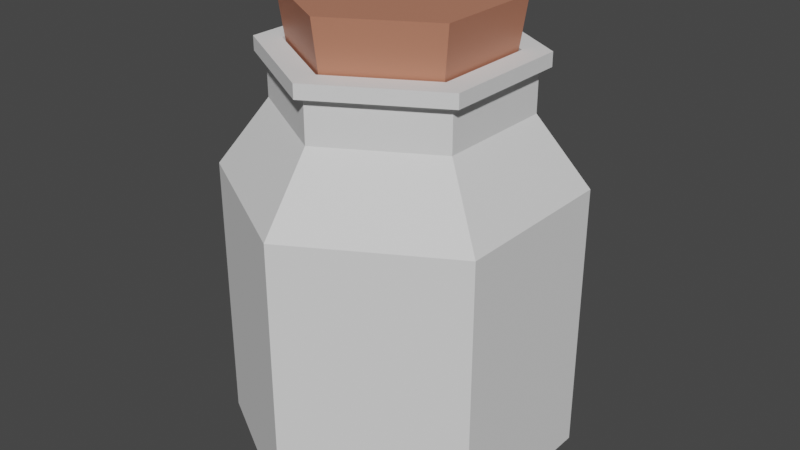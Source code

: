 # Source: sand_element.blend  (saved by Blender 2.92.15; exported with 4.5.12 LTS)
import bpy
from mathutils import Matrix  # noqa: F401  (used for matrix-valued properties, if any)

bpy.ops.wm.read_factory_settings(use_empty=True)
scene = bpy.context.scene
scene.name = 'Scene'

# ---- collections
col_collection = bpy.data.collections.new('Collection'); scene.collection.children.link(col_collection)

# ---- materials (node trees are filled in below, after node groups)
mat_material_001 = bpy.data.materials.new('Material.001')
mat_material_001.use_transparent_shadow = False
mat_stopper_element = bpy.data.materials.new('stopper_element')
mat_stopper_element.use_transparent_shadow = False
mat_stopper_element.diffuse_color = (0.5173, 0.2051, 0.1286, 1.0)
mat_sand = bpy.data.materials.new('sand')
mat_sand.use_transparent_shadow = False
mat_sand.diffuse_color = (0.6739, 0.5008, 0.2276, 1.0)

# ---- material node trees
mat_material_001.use_nodes = True; mat_material_001.node_tree.nodes.clear()
_N = mat_material_001.node_tree.nodes; _L = mat_material_001.node_tree.links
n0 = _N.new('ShaderNodeOutputMaterial'); n0.name = 'Material Output'; n0.location = (300, 300)
n1 = _N.new('ShaderNodeBsdfPrincipled'); n1.name = 'Principled BSDF'; n1.location = (10, 300)
n1.distribution = 'GGX'
n1.subsurface_method = 'RANDOM_WALK_SKIN'
n1.inputs[2].default_value = 1.0
n1.inputs[3].default_value = 1.45
n1.inputs[27].default_value = (0.0, 0.0, 0.0, 1.0)
n1.inputs[28].default_value = 1.0
_L.new(n1.outputs[0], n0.inputs[0])
n0.is_active_output = True
mat_stopper_element.use_nodes = True; mat_stopper_element.node_tree.nodes.clear()
_N = mat_stopper_element.node_tree.nodes; _L = mat_stopper_element.node_tree.links
n0 = _N.new('ShaderNodeBsdfPrincipled'); n0.name = 'Principled BSDF'; n0.location = (10, 300)
n0.distribution = 'GGX'
n0.subsurface_method = 'RANDOM_WALK_SKIN'
n0.inputs[0].default_value = (0.5173, 0.2051, 0.1286, 1.0)
n0.inputs[3].default_value = 1.45
n0.inputs[27].default_value = (0.0, 0.0, 0.0, 1.0)
n0.inputs[28].default_value = 1.0
n1 = _N.new('ShaderNodeOutputMaterial'); n1.name = 'Material Output'; n1.location = (300, 300)
_L.new(n0.outputs[0], n1.inputs[0])
n1.is_active_output = True
mat_sand.use_nodes = True; mat_sand.node_tree.nodes.clear()
_N = mat_sand.node_tree.nodes; _L = mat_sand.node_tree.links
n0 = _N.new('ShaderNodeBsdfPrincipled'); n0.name = 'Principled BSDF'; n0.location = (10, 300)
n0.distribution = 'GGX'
n0.subsurface_method = 'RANDOM_WALK_SKIN'
n0.inputs[0].default_value = (0.6739, 0.5008, 0.2276, 1.0)
n0.inputs[3].default_value = 1.45
n0.inputs[27].default_value = (0.0, 0.0, 0.0, 1.0)
n0.inputs[28].default_value = 1.0
n1 = _N.new('ShaderNodeOutputMaterial'); n1.name = 'Material Output'; n1.location = (300, 300)
_L.new(n0.outputs[0], n1.inputs[0])
n1.is_active_output = True

# ---- world
world_world = bpy.data.worlds.new('World'); scene.world = world_world
world_world.use_nodes = True; world_world.node_tree.nodes.clear()
_N = world_world.node_tree.nodes; _L = world_world.node_tree.links
n0 = _N.new('ShaderNodeOutputWorld'); n0.name = 'World Output'; n0.location = (300, 300)
n1 = _N.new('ShaderNodeBackground'); n1.name = 'Background'; n1.location = (10, 300)
n1.inputs[0].default_value = (0.05088, 0.05088, 0.05088, 1.0)
_L.new(n1.outputs[0], n0.inputs[0])
n0.is_active_output = True
world_world.color = (0.05088, 0.05088, 0.05088)
world_world.use_sun_shadow = False
world_world.sun_shadow_jitter_overblur = 0.0

# ---- meshes
me_cylinder = bpy.data.meshes.new('Cylinder')
me_cylinder.from_pydata([(0.0, 0.8, 0.15), (0.0, 1.0, 0.0), (0.0, 0.7, 2.0), (0.0, 0.56, 2.0), (0.6928, 0.4, 0.15), (0.866, 0.5, 0.0), (0.6062, 0.35, 2.0), (0.485, 0.28, 2.0), (0.6928, -0.4, 0.15), (0.866, -0.5, 0.0), (0.6062, -0.35, 2.0), (0.485, -0.28, 2.0), (-8.941e-08, -1.0, 0.0), (-7.451e-08, -0.8, 0.15), (-7.451e-08, -0.7, 2.0), (-5.96e-08, -0.56, 2.0), (-0.866, -0.5, 0.0), (-0.6928, -0.4, 0.15), (-0.6062, -0.35, 2.0), (-0.485, -0.28, 2.0), (-0.866, 0.5, 0.0), (-0.6928, 0.4, 0.15), (-0.6062, 0.35, 2.0), (-0.485, 0.28, 2.0), (0.0, 1.0, 1.6), (0.0, 0.8, 1.6), (0.866, 0.5, 1.6), (0.6928, 0.4, 1.6), (0.866, -0.5, 1.6), (0.6928, -0.4, 1.6), (-7.451e-08, -0.8, 1.6), (-8.941e-08, -1.0, 1.6), (-0.866, -0.5, 1.6), (-0.6928, -0.4, 1.6), (-0.6928, 0.4, 1.6), (-0.866, 0.5, 1.6), (0.6062, 0.35, 2.25), (0.485, 0.28, 2.25), (0.0, 0.56, 2.25), (0.0, 0.7, 2.25), (0.485, -0.28, 2.25), (0.6062, -0.35, 2.25), (-4.47e-08, -0.56, 2.25), (-5.96e-08, -0.7, 2.25), (-0.485, -0.28, 2.25), (-0.6062, -0.35, 2.25), (-0.6062, 0.35, 2.25), (-0.485, 0.28, 2.25), (0.5286, 0.3052, 2.25), (0.6608, 0.3815, 2.25), (0.0, 0.763, 2.25), (0.0, 0.6104, 2.25), (0.5286, -0.3052, 2.25), (0.6608, -0.3815, 2.25), (-5.96e-08, -0.763, 2.25), (-4.47e-08, -0.6104, 2.25), (-0.6608, -0.3815, 2.25), (-0.5286, -0.3052, 2.25), (-0.6608, 0.3815, 2.25), (-0.5286, 0.3052, 2.25), (0.6608, 0.3815, 2.33), (0.0, 0.763, 2.33), (0.6608, -0.3815, 2.33), (-5.96e-08, -0.763, 2.33), (-0.6608, -0.3815, 2.33), (-0.6608, 0.3815, 2.33), (0.3637, -0.35, 2.25), (-0.1212, 0.49, 2.25), (0.5286, 0.3052, 2.33), (-0.3637, -0.35, 2.25), (-0.5286, 0.3052, 2.33), (-4.47e-08, -0.6104, 2.33), (-0.485, -0.14, 2.25), (0.1212, 0.49, 2.25), (-0.5286, -0.3052, 2.33), (0.5286, -0.3052, 2.33), (0.0, 0.6104, 2.33), (-0.5286, -0.1526, 2.25), (-0.3965, -0.3815, 2.25), (0.4413, -0.3052, 2.25), (0.2587, -0.4106, 2.133), (-0.2275, 0.4287, 2.177), (-0.04365, 0.5348, 2.25), (-0.4413, -0.3052, 2.25), (0.04365, 0.5348, 2.25), (0.1618, 0.4666, 2.167), (0.3637, -0.35, 2.25), (0.3637, -0.35, 2.25), (-0.1212, 0.49, 2.25), (-0.1212, 0.49, 2.25), (-0.3637, -0.35, 2.25), (0.1212, 0.49, 2.25), (0.1212, 0.49, 2.25), (-0.3965, -0.3815, 2.25), (-0.485, -0.2296, 2.25), (-0.5059, -0.219, 2.25), (0.485, -0.14, 2.25), (0.4413, -0.3052, 2.25), (-0.04365, 0.5348, 2.25), (0.04365, 0.5348, 2.25), (0.5648, 0.0, 2.25), (-0.4426, -0.3286, 2.25), (-0.3464, 0.6, 0.875), (-0.6928, 0.0, 0.875), (0.2309, 0.4, 0.15), (0.4619, -2.98e-08, 0.15), (-0.2309, -0.4, 0.15), (-0.4619, -2.98e-08, 0.15), (-0.2309, 0.4, 0.15), (-0.485, 0.0, 2.125), (-0.485, -0.168, 2.2), (0.3464, 0.6, 0.875), (0.0, 0.55, 2.012), (1.525e-09, 0.6344, 2.612), (0.4763, 0.275, 2.012), (0.5494, 0.3172, 2.612), (0.4763, -0.275, 2.012), (0.5494, -0.3172, 2.612), (-4.808e-08, -0.55, 2.012), (-5.394e-08, -0.6344, 2.612), (-0.4763, -0.275, 2.012), (-0.5494, -0.3172, 2.612), (-0.4763, 0.275, 2.012), (-0.5494, 0.3172, 2.612)], [], [(24, 2, 6, 26), (26, 6, 10, 28), (28, 10, 14, 31), (31, 14, 18, 32), (14, 10, 41, 43), (32, 18, 22, 35), (35, 22, 2, 24), (16, 20, 1, 5, 9, 12), (20, 35, 24, 1), (16, 32, 35, 20), (12, 31, 32, 16), (9, 28, 31, 12), (5, 26, 28, 9), (1, 24, 26, 5), (48, 52, 100), (52, 41, 36, 48, 100), (48, 36, 39, 46, 45, 43, 41, 52, 55, 78, 57, 77, 59, 51), (2, 22, 46, 39), (18, 14, 43, 45), (10, 6, 36, 41), (22, 18, 45, 46), (6, 2, 39, 36), (45, 43, 41, 36, 39, 46, 58, 50, 49, 53, 54, 56), (56, 58, 46, 45), (78, 93, 55), (69, 42, 87, 86, 97, 40, 96, 37, 73, 84, 38, 82, 67, 47, 72, 77, 59, 51, 48, 52, 55, 93), (40, 97, 79), (41, 43, 45, 46, 39, 36, 48, 51, 59, 77, 57, 78, 55, 52), (36, 41, 52, 100, 48), (48, 100, 52), (78, 57, 93), (83, 101, 44), (95, 94, 44), (57, 77, 72, 94, 95, 44, 101, 83, 69, 93), (75, 71, 63, 62, 60, 61, 76, 68), (76, 61, 65, 64, 63, 71, 74, 70), (53, 49, 60, 62), (58, 56, 64, 65), (54, 53, 62, 63), (49, 50, 61, 60), (50, 58, 65, 61), (56, 54, 63, 64), (92, 84, 73, 91), (84, 99, 38), (38, 98, 82), (42, 69, 83, 44, 90), (88, 67, 89), (93, 78, 55), (57, 78, 93), (68, 48, 52, 75), (77, 59, 70, 74, 57), (75, 52, 55, 71), (48, 68, 76, 51), (70, 59, 51, 76), (74, 71, 55, 78, 57), (3, 25, 7), (7, 25, 27), (7, 27, 11), (11, 27, 29), (11, 29, 15), (15, 29, 30), (19, 15, 30), (19, 30, 33), (80, 11, 15, 42), (40, 11, 80, 42, 87, 86), (34, 23, 19, 33), (23, 34, 3), (3, 34, 25), (13, 8, 4, 104, 105), (17, 13, 105, 104, 4, 0, 21, 108, 107, 106), (107, 108, 21, 17, 106), (25, 34, 21, 0, 102), (0, 25, 102), (33, 17, 21, 103, 34), (21, 34, 103), (13, 17, 33, 30), (8, 13, 30, 29), (4, 8, 29, 27), (27, 25, 0, 4, 111), (4, 27, 111), (47, 23, 3, 38, 81), (47, 81, 38, 89, 88), (19, 44, 90, 42, 15), (37, 7, 40, 96), (7, 11, 40), (110, 109, 72, 94), (94, 44, 19, 23, 47, 72, 109, 110), (7, 37, 85, 3), (92, 38, 3, 85, 37, 91), (91, 73, 84, 92), (90, 69, 42), (101, 83, 44), (93, 69, 83, 101, 44, 95, 94, 72, 77, 57), (72, 47, 67, 82, 38, 84, 73, 37, 96, 40, 97, 86, 87, 42, 69, 93, 55, 52, 48, 51, 59, 77), (67, 88, 89), (44, 83, 90), (40, 79, 66, 87, 86, 97), (84, 38, 99), (38, 82, 98), (44, 94, 95), (112, 113, 115, 114), (114, 115, 117, 116), (116, 117, 119, 118), (118, 119, 121, 120), (115, 113, 123, 121, 119, 117), (120, 121, 123, 122), (122, 123, 113, 112), (112, 114, 116, 118, 120, 122)])
me_cylinder.polygons.foreach_set('material_index', [0, 0, 0, 0, 0, 0, 0, 0, 0, 0, 0, 0, 0, 0, 0, 0, 0, 0, 0, 0, 0, 0, 0, 0, 0, 0, 0, 0, 0, 0, 0, 0, 0, 0, 0, 0, 0, 0, 0, 0, 0, 0, 0, 0, 0, 0, 0, 0, 0, 0, 0, 0, 0, 0, 0, 0, 0, 0, 0, 0, 0, 0, 0, 0, 0, 0, 0, 0, 0, 0, 0, 0, 0, 0, 0, 0, 0, 0, 0, 0, 0, 0, 0, 0, 0, 0, 0, 0, 0, 0, 0, 0, 0, 0, 0, 0, 0, 0, 0, 0, 1, 1, 1, 1, 1, 1, 1, 1])
_uv = me_cylinder.uv_layers.new(name='UVMap')
_uv.uv.foreach_set('vector', [1.0, 0.9, 1.0, 1.0, 0.8333, 1.0, 0.8333, 0.9, 0.8333, 0.9, 0.8333, 1.0, 0.6667, 1.0, 0.6667, 0.9, 0.6667, 0.9, 0.6667, 1.0, 0.5, 1.0, 0.5, 0.9, 0.5, 0.9, 0.5, 1.0, 0.3333, 1.0, 0.3333, 0.9, 0.5, 1.0, 0.6667, 1.0, 0.6667, 1.0, 0.5, 1.0, 0.3333, 0.9, 0.3333, 1.0, 0.1667, 1.0, 0.1667, 0.9, 0.1667, 0.9, 0.1667, 1.0, -8.941e-08, 1.0, -8.941e-08, 0.9, 0.5422, 0.13, 0.5422, 0.37, 0.75, 0.49, 0.9578, 0.37, 0.9578, 0.13, 0.75, 0.01, 0.1667, 0.5, 0.1667, 0.9, -8.941e-08, 0.9, -8.941e-08, 0.5, 0.3333, 0.5, 0.3333, 0.9, 0.1667, 0.9, 0.1667, 0.5, 0.5, 0.5, 0.5, 0.9, 0.3333, 0.9, 0.3333, 0.5, 0.6667, 0.5, 0.6667, 0.9, 0.5, 0.9, 0.5, 0.5, 0.8333, 0.5, 0.8333, 0.9, 0.6667, 0.9, 0.6667, 0.5, 1.0, 0.5, 1.0, 0.9, 0.8333, 0.9, 0.8333, 0.5, 0.4312, 0.3546, 0.4312, 0.1454, 0.4436, 0.25, 0.4312, 0.1454, 0.4578, 0.13, 0.4578, 0.37, 0.4312, 0.3546, 0.4436, 0.25, 0.4312, 0.3546, 0.4578, 0.37, 0.25, 0.49, 0.04215, 0.37, 0.04215, 0.13, 0.25, 0.01, 0.4578, 0.13, 0.4312, 0.1454, 0.25, 0.04072, 0.1141, 0.1192, 0.06876, 0.1454, 0.06876, 0.1977, 0.06876, 0.3546, 0.25, 0.4593, -8.941e-08, 1.0, 0.1667, 1.0, 0.1667, 1.0, -8.941e-08, 1.0, 0.3333, 1.0, 0.5, 1.0, 0.5, 1.0, 0.3333, 1.0, 0.6667, 1.0, 0.8333, 1.0, 0.8333, 1.0, 0.6667, 1.0, 0.1667, 1.0, 0.3333, 1.0, 0.3333, 1.0, 0.1667, 1.0, 0.8333, 1.0, 1.0, 1.0, 1.0, 1.0, 0.8333, 1.0, 0.05932, 0.1399, 0.25, 0.02982, 0.4407, 0.1399, 0.4407, 0.3601, 0.25, 0.4702, 0.05932, 0.3601, 0.04215, 0.37, 0.25, 0.49, 0.4578, 0.37, 0.4578, 0.13, 0.25, 0.01, 0.04215, 0.13, 0.04215, 0.13, 0.04215, 0.37, 0.05932, 0.3601, 0.05932, 0.1399, 0.1253, 0.13, 0.1253, 0.13, 0.25, 0.058, 0.1356, 0.1399, 0.25, 0.07385, 0.3644, 0.1399, 0.3644, 0.1399, 0.3888, 0.154, 0.4025, 0.1619, 0.4025, 0.206, 0.4025, 0.3381, 0.2881, 0.4041, 0.2637, 0.4182, 0.25, 0.4261, 0.2363, 0.4182, 0.2119, 0.4041, 0.09745, 0.3381, 0.09745, 0.206, 0.08372, 0.202, 0.08372, 0.346, 0.25, 0.442, 0.4163, 0.346, 0.4163, 0.154, 0.25, 0.058, 0.1253, 0.13, 0.4025, 0.1619, 0.3888, 0.154, 0.3888, 0.154, 0.4407, 0.1399, 0.25, 0.02982, 0.05932, 0.1399, 0.05932, 0.3601, 0.25, 0.4702, 0.4407, 0.3601, 0.4163, 0.346, 0.25, 0.442, 0.08372, 0.346, 0.08372, 0.202, 0.08372, 0.154, 0.1253, 0.13, 0.25, 0.058, 0.4163, 0.154, 0.4407, 0.3601, 0.4407, 0.1399, 0.4163, 0.154, 0.4276, 0.25, 0.4163, 0.346, 0.4163, 0.346, 0.4276, 0.25, 0.4163, 0.154, 0.1253, 0.13, 0.08372, 0.154, 0.1253, 0.13, 0.1112, 0.154, 0.1108, 0.1467, 0.09745, 0.1619, 0.09088, 0.1811, 0.09745, 0.1778, 0.09745, 0.1619, 0.08372, 0.154, 0.08372, 0.202, 0.09745, 0.206, 0.09745, 0.1778, 0.09088, 0.1811, 0.09745, 0.1619, 0.1108, 0.1467, 0.1112, 0.154, 0.1356, 0.1399, 0.1253, 0.13, 0.4163, 0.154, 0.25, 0.058, 0.25, 0.01, 0.4578, 0.13, 0.4578, 0.37, 0.25, 0.49, 0.25, 0.442, 0.4163, 0.346, 0.25, 0.442, 0.25, 0.49, 0.04215, 0.37, 0.04215, 0.13, 0.25, 0.01, 0.25, 0.058, 0.08372, 0.154, 0.08372, 0.346, 0.4578, 0.13, 0.4578, 0.37, 0.4578, 0.37, 0.4578, 0.13, 0.04215, 0.37, 0.04215, 0.13, 0.04215, 0.13, 0.04215, 0.37, 0.25, 0.01, 0.4578, 0.13, 0.4578, 0.13, 0.25, 0.01, 0.4578, 0.37, 0.25, 0.49, 0.25, 0.49, 0.4578, 0.37, 0.25, 0.49, 0.04215, 0.37, 0.04215, 0.37, 0.25, 0.49, 0.04215, 0.13, 0.25, 0.01, 0.25, 0.01, 0.04215, 0.13, 0.302, 0.46, 0.2687, 0.4792, 0.302, 0.46, 0.302, 0.46, 0.2687, 0.4792, 0.2687, 0.4792, 0.25, 0.49, 0.25, 0.49, 0.2313, 0.4792, 0.2313, 0.4792, 0.25, 0.01, 0.09412, 0.1, 0.06086, 0.1192, 0.04215, 0.13, 0.09412, 0.1, 0.198, 0.46, 0.198, 0.46, 0.198, 0.46, 0.09412, 0.1, 0.09412, 0.1, 0.25, 0.01, 0.04215, 0.13, 0.09412, 0.1, 0.09412, 0.1, 0.4578, 0.37, 0.4578, 0.37, 0.4578, 0.13, 0.4578, 0.13, 0.04215, 0.19, 0.04215, 0.37, 0.04215, 0.37, 0.04215, 0.13, 0.04215, 0.13, 0.4578, 0.13, 0.4578, 0.13, 0.25, 0.01, 0.25, 0.01, 0.4578, 0.37, 0.4578, 0.37, 0.25, 0.49, 0.25, 0.49, 0.04215, 0.37, 0.04215, 0.37, 0.25, 0.49, 0.25, 0.49, 0.04215, 0.13, 0.25, 0.01, 0.25, 0.01, 0.09412, 0.1, 0.04215, 0.13, 1.0, 1.0, 1.0, 0.9, 0.8333, 1.0, 0.8333, 1.0, 1.0, 0.9, 0.8333, 0.9, 0.8333, 1.0, 0.8333, 0.9, 0.6667, 1.0, 0.6667, 1.0, 0.8333, 0.9, 0.6667, 0.9, 0.6667, 1.0, 0.6667, 0.9, 0.5, 1.0, 0.5, 1.0, 0.6667, 0.9, 0.5, 0.9, 0.3333, 1.0, 0.5, 1.0, 0.5, 0.9, 0.3333, 1.0, 0.5, 0.9, 0.3333, 0.9, 0.5889, 1.0, 0.6667, 1.0, 0.5, 1.0, 0.5, 1.0, 0.6667, 1.0, 0.6667, 1.0, 0.5889, 1.0, 0.5, 1.0, 0.625, 1.0, 0.625, 1.0, 0.1667, 0.9, 0.1667, 1.0, 0.3333, 1.0, 0.3333, 0.9, 0.1667, 1.0, 0.1667, 0.9, -8.941e-08, 1.0, -8.941e-08, 1.0, 0.1667, 0.9, -8.941e-08, 0.9, 0.75, 0.01, 0.9578, 0.13, 0.9578, 0.37, 0.8193, 0.37, 0.8886, 0.25, 0.5422, 0.13, 0.75, 0.01, 0.8886, 0.25, 0.8193, 0.37, 0.9578, 0.37, 0.75, 0.49, 0.5422, 0.37, 0.6807, 0.37, 0.6114, 0.25, 0.6807, 0.13, 0.6114, 0.25, 0.6807, 0.37, 0.5422, 0.37, 0.5422, 0.13, 0.6807, 0.13, -8.941e-08, 0.9, 0.1667, 0.9, 0.1667, 0.5, -8.941e-08, 0.5, 0.08333, 0.7, -8.941e-08, 0.5, -8.941e-08, 0.9, 0.08333, 0.7, 0.3333, 0.9, 0.3333, 0.5, 0.1667, 0.5, 0.25, 0.7, 0.1667, 0.9, 0.1667, 0.5, 0.1667, 0.9, 0.25, 0.7, 0.5, 0.5, 0.3333, 0.5, 0.3333, 0.9, 0.5, 0.9, 0.6667, 0.5, 0.5, 0.5, 0.5, 0.9, 0.6667, 0.9, 0.8333, 0.5, 0.6667, 0.5, 0.6667, 0.9, 0.8333, 0.9, 0.8333, 0.9, 1.0, 0.9, 1.0, 0.5, 0.8333, 0.5, 0.9167, 0.7, 0.8333, 0.5, 0.8333, 0.9, 0.9167, 0.7, 0.1667, 1.0, 0.1667, 1.0, -8.941e-08, 1.0, -8.941e-08, 1.0, 0.07817, 1.0, 0.1667, 1.0, 0.07817, 1.0, -8.941e-08, 1.0, 0.04167, 1.0, 0.04167, 1.0, 0.3333, 1.0, 0.3333, 1.0, 0.375, 1.0, 0.5, 1.0, 0.5, 1.0, 0.8333, 1.0, 0.8333, 1.0, 0.6667, 1.0, 0.7083, 1.0, 0.8333, 1.0, 0.6667, 1.0, 0.6667, 1.0, 0.3, 1.0, 0.25, 1.0, 0.2917, 1.0, 0.3183, 1.0, 0.3183, 1.0, 0.3333, 1.0, 0.3333, 1.0, 0.1667, 1.0, 0.1667, 1.0, 0.2917, 1.0, 0.25, 1.0, 0.3, 1.0, 0.8333, 1.0, 0.8333, 1.0, 0.9444, 1.0, 1.0, 1.0, 0.9583, 1.0, 1.0, 1.0, 1.0, 1.0, 0.9444, 1.0, 0.8333, 1.0, 0.9583, 1.0, 0.2977, 0.4427, 0.2977, 0.4427, 0.2672, 0.4603, 0.2977, 0.4427, 0.107, 0.1124, 0.107, 0.1124, 0.25, 0.02982, 0.07597, 0.1208, 0.07648, 0.13, 0.05932, 0.1399, 0.09412, 0.1, 0.107, 0.1124, 0.07648, 0.13, 0.07597, 0.1208, 0.05932, 0.1399, 0.0511, 0.1639, 0.05932, 0.1597, 0.05932, 0.195, 0.04215, 0.19, 0.04215, 0.13, 0.05932, 0.195, 0.05932, 0.3601, 0.2023, 0.4427, 0.2328, 0.4603, 0.25, 0.4702, 0.2672, 0.4603, 0.2977, 0.4427, 0.4407, 0.3601, 0.4407, 0.195, 0.4407, 0.1399, 0.4235, 0.13, 0.393, 0.1124, 0.393, 0.1124, 0.25, 0.02982, 0.107, 0.1124, 0.09412, 0.1, 0.25, 0.01, 0.4578, 0.13, 0.4578, 0.37, 0.25, 0.49, 0.04215, 0.37, 0.04215, 0.19, 0.2023, 0.4427, 0.2023, 0.4427, 0.2023, 0.4427, 0.05932, 0.1399, 0.07648, 0.13, 0.107, 0.1124, 0.4407, 0.1399, 0.4235, 0.13, 0.393, 0.1124, 0.393, 0.1124, 0.393, 0.1124, 0.4235, 0.13, 0.2672, 0.4603, 0.25, 0.4702, 0.2672, 0.4603, 0.25, 0.4702, 0.2328, 0.4603, 0.2328, 0.4603, 0.05932, 0.1399, 0.05932, 0.1597, 0.0511, 0.1639, 1.0, 0.5, 1.0, 1.0, 0.8333, 1.0, 0.8333, 0.5, 0.8333, 0.5, 0.8333, 1.0, 0.6667, 1.0, 0.6667, 0.5, 0.6667, 0.5, 0.6667, 1.0, 0.5, 1.0, 0.5, 0.5, 0.5, 0.5, 0.5, 1.0, 0.3333, 1.0, 0.3333, 0.5, 0.4578, 0.37, 0.25, 0.49, 0.04215, 0.37, 0.04215, 0.13, 0.25, 0.01, 0.4578, 0.13, 0.3333, 0.5, 0.3333, 1.0, 0.1667, 1.0, 0.1667, 0.5, 0.1667, 0.5, 0.1667, 1.0, -8.941e-08, 1.0, -8.941e-08, 0.5, 0.75, 0.49, 0.9578, 0.37, 0.9578, 0.13, 0.75, 0.01, 0.5422, 0.13, 0.5422, 0.37])
me_cylinder.materials.append(mat_material_001)
me_cylinder.materials.append(mat_stopper_element)
me_cylinder.materials.append(mat_sand)
me_cylinder.use_remesh_fix_poles = True
me_cylinder.use_remesh_preserve_attributes = False
me_cylinder.update()
me_cylinder_001 = bpy.data.meshes.new('Cylinder.001')
me_cylinder_001.from_pydata([(0.0, 0.77, 0.1508), (0.0, 0.77, 1.342), (0.6668, 0.385, 0.1508), (0.6668, 0.385, 1.02), (0.6668, -0.385, 0.1508), (0.6668, -0.385, 1.23), (-6.732e-08, -0.77, 0.1508), (-6.732e-08, -0.77, 1.167), (-0.6668, -0.385, 0.1508), (-0.6668, -0.385, 1.23), (-0.6668, 0.385, 0.1508), (-0.6668, 0.385, 1.23), (-0.6668, 0.03499, 1.115), (-0.09366, -0.2861, 1.322), (-0.04044, 0.1815, 1.176), (0.2031, 0.1646, 1.329), (0.222, -0.1489, 1.124), (-0.3816, -0.5497, 1.311), (0.3495, -0.5682, 1.23), (0.6668, -0.02042, 1.23), (0.3997, 0.5392, 1.125), (-0.3363, 0.5759, 1.101), (0.5331, -0.4622, 1.141), (0.1098, -0.479, 1.289), (0.2969, -0.4071, 1.227)], [], [(0, 1, 20, 3, 2), (2, 3, 19, 5, 4), (4, 5, 22, 18, 7, 6), (6, 7, 17, 9, 8), (14, 13, 16), (8, 9, 12, 11, 10), (10, 11, 21, 1, 0), (0, 2, 4, 6, 8, 10), (5, 19, 16), (13, 9, 17), (14, 11, 12), (1, 15, 20), (5, 16, 22), (3, 15, 16), (15, 1, 14), (14, 12, 13), (13, 7, 23, 16), (15, 14, 16), (13, 12, 9), (14, 21, 11), (17, 7, 13), (18, 24, 23, 7), (16, 19, 3), (20, 15, 3), (21, 14, 1), (22, 16, 24, 18), (23, 24, 16)])
me_cylinder_001.polygons.foreach_set('material_index', [2, 2, 2, 2, 2, 2, 2, 2, 2, 2, 2, 2, 2, 2, 2, 2, 2, 2, 2, 2, 2, 2, 2, 2, 2, 2, 2])
_uv = me_cylinder_001.uv_layers.new(name='UVMap')
_uv.uv.foreach_set('vector', [1.0, 0.5, 1.0, 1.0, 0.9001, 1.0, 0.8333, 1.0, 0.8333, 0.5, 0.8333, 0.5, 0.8333, 1.0, 0.7456, 1.0, 0.6667, 1.0, 0.6667, 0.5, 0.6667, 0.5, 0.6667, 1.0, 0.6332, 1.0, 0.5874, 1.0, 0.5, 1.0, 0.5, 0.5, 0.5, 0.5, 0.5, 1.0, 0.4046, 1.0, 0.3333, 1.0, 0.3333, 0.5, 0.2374, 0.3066, 0.2195, 0.1812, 0.3192, 0.2036, 0.3333, 0.5, 0.3333, 1.0, 0.2424, 1.0, 0.1667, 1.0, 0.1667, 0.5, 0.1667, 0.5, 0.1667, 1.0, 0.08405, 1.0, -8.941e-08, 1.0, -8.941e-08, 0.5, 0.75, 0.49, 0.9578, 0.37, 0.9578, 0.13, 0.75, 0.01, 0.5422, 0.13, 0.5422, 0.37, 0.4578, 0.13, 0.4578, 0.2436, 0.3192, 0.2036, 0.2195, 0.1812, 0.04215, 0.13, 0.1311, 0.07867, 0.2374, 0.3066, 0.04215, 0.37, 0.04215, 0.2609, 0.25, 0.49, 0.3133, 0.3013, 0.3746, 0.4181, 0.4578, 0.13, 0.3192, 0.2036, 0.4162, 0.1059, 0.4578, 0.37, 0.3133, 0.3013, 0.3192, 0.2036, 0.3133, 0.3013, 0.25, 0.49, 0.2374, 0.3066, 0.2374, 0.3066, 0.04215, 0.2609, 0.2195, 0.1812, 0.2195, 0.1812, 0.25, 0.01, 0.281, 0.09671, 0.3192, 0.2036, 0.3133, 0.3013, 0.2374, 0.3066, 0.3192, 0.2036, 0.2195, 0.1812, 0.04215, 0.2609, 0.04215, 0.13, 0.2374, 0.3066, 0.1452, 0.4295, 0.04215, 0.37, 0.1311, 0.07867, 0.25, 0.01, 0.2195, 0.1812, 0.3589, 0.07289, 0.3443, 0.121, 0.281, 0.09671, 0.25, 0.01, 0.3192, 0.2036, 0.4578, 0.2436, 0.4578, 0.37, 0.3746, 0.4181, 0.3133, 0.3013, 0.4578, 0.37, 0.1452, 0.4295, 0.2374, 0.3066, 0.25, 0.49, 0.4162, 0.1059, 0.3192, 0.2036, 0.3443, 0.121, 0.3589, 0.07289, 0.281, 0.09671, 0.3443, 0.121, 0.3192, 0.2036])
me_cylinder_001.materials.append(mat_material_001)
me_cylinder_001.materials.append(mat_stopper_element)
me_cylinder_001.materials.append(mat_sand)
me_cylinder_001.use_remesh_fix_poles = True
me_cylinder_001.use_remesh_preserve_attributes = False
me_cylinder_001.update()

# ---- objects
ob_sand_element = bpy.data.objects.new('sand_element', me_cylinder)
ob_sand = bpy.data.objects.new('sand', me_cylinder_001)

# ---- transforms, parenting, visibility, modifiers, constraints
ob_sand_element.location = (0.0, 0.0, 0.0)
ob_sand_element.lineart.crease_threshold = 0.0
ob_sand.parent = ob_sand_element
ob_sand.location = (0.0, 0.0, 0.0)
ob_sand.lineart.crease_threshold = 0.0

# ---- collection membership
col_collection.objects.link(ob_sand_element)
col_collection.objects.link(ob_sand)

# ---- scene / render settings (as saved in the file)
scene.frame_start = 1; scene.frame_end = 250; scene.frame_set(1)
scene.render.engine = 'BLENDER_EEVEE_NEXT'
scene.cycles.use_denoising = False
scene.cycles.samples = 128
scene.cycles.sampling_pattern = 'TABULATED_SOBOL'
scene.cycles.use_adaptive_sampling = False
scene.cycles.use_light_tree = False
scene.view_settings.view_transform = 'Filmic'
bpy.context.view_layer.update()

# ---- added for rendering (the .blend has no active camera and no usable light): camera, sun
cam_auto = bpy.data.cameras.new('AutoCamera')
cam_auto.lens = 50.0
cam_auto.sensor_width = 36.0
cam_auto.clip_end = 1000.0
ob_auto_camera = bpy.data.objects.new('AutoCamera', cam_auto)
scene.collection.objects.link(ob_auto_camera)
ob_auto_camera.location = (3.43987, -4.12785, 4.0579)
ob_auto_camera.rotation_euler = (1.09748, -7.21219e-08, 0.694738)
scene.camera = ob_auto_camera
light_auto_sun = bpy.data.lights.new('AutoSun', 'SUN')
light_auto_sun.energy = 3.0
light_auto_sun.angle = 0.0523599
ob_auto_sun = bpy.data.objects.new('AutoSun', light_auto_sun)
scene.collection.objects.link(ob_auto_sun)
ob_auto_sun.rotation_euler = (0.872665, 0.174533, 0.523599)
bpy.context.view_layer.update()
